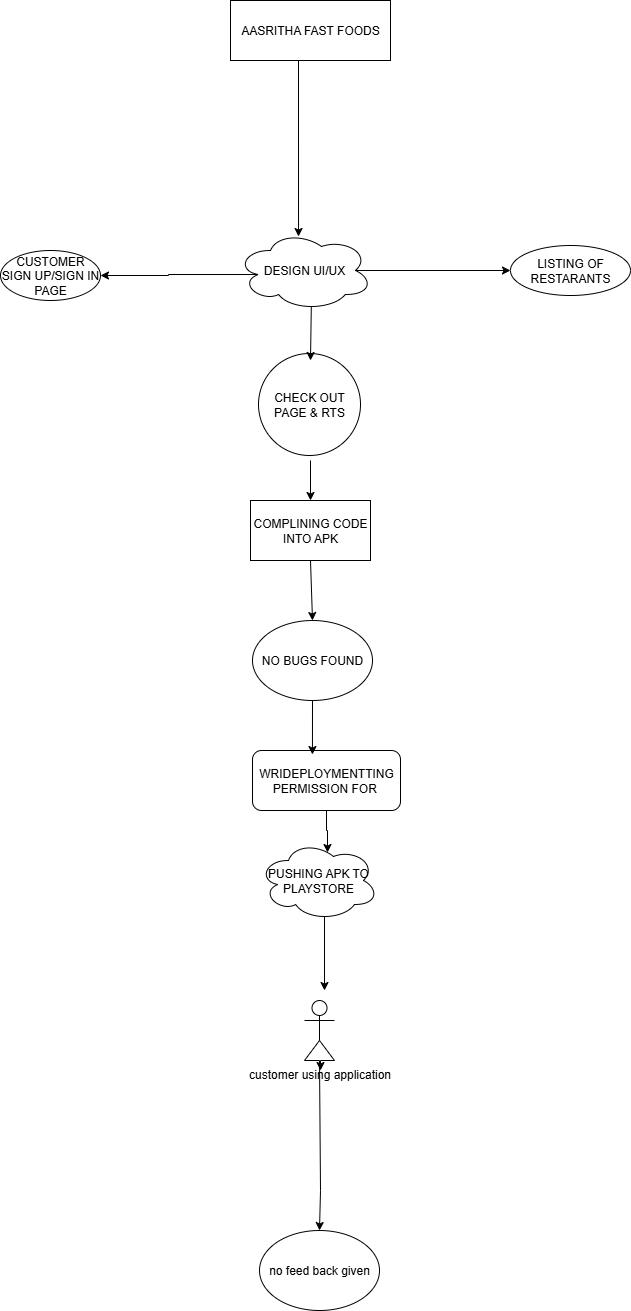

The diagram above was exported from draw.io. Its source (the exported page's mxGraphModel, read from the mxfile embedded in the PNG):
<mxGraphModel dx="786" dy="399" grid="1" gridSize="10" guides="1" tooltips="1" connect="1" arrows="1" fold="1" page="1" pageScale="1" pageWidth="827" pageHeight="1169" math="0" shadow="0">
  <root>
    <mxCell id="0" />
    <mxCell id="1" parent="0" />
    <mxCell id="Zb9rW6U7Z59S8Cu3prCe-2" value="AASRITHA FAST FOODS" style="rounded=0;whiteSpace=wrap;html=1;" parent="1" vertex="1">
      <mxGeometry x="340" y="180" width="160" height="60" as="geometry" />
    </mxCell>
    <mxCell id="Zb9rW6U7Z59S8Cu3prCe-9" style="edgeStyle=orthogonalEdgeStyle;rounded=0;orthogonalLoop=1;jettySize=auto;html=1;exitX=0.5;exitY=1;exitDx=0;exitDy=0;" parent="1" edge="1">
      <mxGeometry relative="1" as="geometry">
        <mxPoint x="350" y="520" as="sourcePoint" />
        <mxPoint x="350" y="520" as="targetPoint" />
      </mxGeometry>
    </mxCell>
    <mxCell id="9hUAuIhzM0W2I-xRgeYM-4" style="edgeStyle=orthogonalEdgeStyle;rounded=0;orthogonalLoop=1;jettySize=auto;html=1;exitX=0.875;exitY=0.5;exitDx=0;exitDy=0;exitPerimeter=0;" edge="1" parent="1" source="9hUAuIhzM0W2I-xRgeYM-2" target="9hUAuIhzM0W2I-xRgeYM-3">
      <mxGeometry relative="1" as="geometry" />
    </mxCell>
    <mxCell id="9hUAuIhzM0W2I-xRgeYM-13" style="edgeStyle=orthogonalEdgeStyle;rounded=0;orthogonalLoop=1;jettySize=auto;html=1;exitX=0.16;exitY=0.55;exitDx=0;exitDy=0;exitPerimeter=0;entryX=1;entryY=0.5;entryDx=0;entryDy=0;" edge="1" parent="1" source="9hUAuIhzM0W2I-xRgeYM-2" target="9hUAuIhzM0W2I-xRgeYM-5">
      <mxGeometry relative="1" as="geometry" />
    </mxCell>
    <mxCell id="9hUAuIhzM0W2I-xRgeYM-2" value="DESIGN UI/UX" style="ellipse;shape=cloud;whiteSpace=wrap;html=1;" vertex="1" parent="1">
      <mxGeometry x="346" y="410" width="136" height="80" as="geometry" />
    </mxCell>
    <mxCell id="9hUAuIhzM0W2I-xRgeYM-3" value="LISTING OF RESTARANTS" style="ellipse;whiteSpace=wrap;html=1;" vertex="1" parent="1">
      <mxGeometry x="620" y="425" width="120" height="50" as="geometry" />
    </mxCell>
    <mxCell id="9hUAuIhzM0W2I-xRgeYM-5" value="CUSTOMER SIGN UP/SIGN IN PAGE" style="ellipse;whiteSpace=wrap;html=1;" vertex="1" parent="1">
      <mxGeometry x="110" y="430" width="100" height="50" as="geometry" />
    </mxCell>
    <mxCell id="9hUAuIhzM0W2I-xRgeYM-8" style="edgeStyle=orthogonalEdgeStyle;rounded=0;orthogonalLoop=1;jettySize=auto;html=1;exitX=0.5;exitY=1;exitDx=0;exitDy=0;entryX=0.456;entryY=0.075;entryDx=0;entryDy=0;entryPerimeter=0;" edge="1" parent="1" source="Zb9rW6U7Z59S8Cu3prCe-2" target="9hUAuIhzM0W2I-xRgeYM-2">
      <mxGeometry relative="1" as="geometry">
        <Array as="points">
          <mxPoint x="408" y="240" />
        </Array>
      </mxGeometry>
    </mxCell>
    <mxCell id="9hUAuIhzM0W2I-xRgeYM-14" value="CHECK OUT PAGE &amp;amp; RTS" style="ellipse;whiteSpace=wrap;html=1;aspect=fixed;" vertex="1" parent="1">
      <mxGeometry x="368" y="533" width="102" height="102" as="geometry" />
    </mxCell>
    <mxCell id="9hUAuIhzM0W2I-xRgeYM-16" value="" style="endArrow=classic;html=1;rounded=0;exitX=0.55;exitY=0.95;exitDx=0;exitDy=0;exitPerimeter=0;" edge="1" parent="1" source="9hUAuIhzM0W2I-xRgeYM-2">
      <mxGeometry width="50" height="50" relative="1" as="geometry">
        <mxPoint x="490" y="420" as="sourcePoint" />
        <mxPoint x="420" y="540" as="targetPoint" />
      </mxGeometry>
    </mxCell>
    <mxCell id="9hUAuIhzM0W2I-xRgeYM-17" value="COMPLINING CODE INTO APK" style="rounded=0;whiteSpace=wrap;html=1;" vertex="1" parent="1">
      <mxGeometry x="360" y="680" width="120" height="60" as="geometry" />
    </mxCell>
    <mxCell id="9hUAuIhzM0W2I-xRgeYM-19" value="" style="endArrow=classic;html=1;rounded=0;entryX=0.5;entryY=0;entryDx=0;entryDy=0;" edge="1" parent="1" target="9hUAuIhzM0W2I-xRgeYM-17">
      <mxGeometry width="50" height="50" relative="1" as="geometry">
        <mxPoint x="420" y="640" as="sourcePoint" />
        <mxPoint x="490" y="630" as="targetPoint" />
      </mxGeometry>
    </mxCell>
    <mxCell id="9hUAuIhzM0W2I-xRgeYM-20" value="NO BUGS FOUND" style="ellipse;whiteSpace=wrap;html=1;" vertex="1" parent="1">
      <mxGeometry x="362" y="800" width="120" height="80" as="geometry" />
    </mxCell>
    <mxCell id="9hUAuIhzM0W2I-xRgeYM-21" value="" style="endArrow=classic;html=1;rounded=0;entryX=0.5;entryY=0;entryDx=0;entryDy=0;exitX=0.5;exitY=1;exitDx=0;exitDy=0;" edge="1" parent="1" source="9hUAuIhzM0W2I-xRgeYM-17" target="9hUAuIhzM0W2I-xRgeYM-20">
      <mxGeometry width="50" height="50" relative="1" as="geometry">
        <mxPoint x="420" y="780" as="sourcePoint" />
        <mxPoint x="470" y="730" as="targetPoint" />
        <Array as="points" />
      </mxGeometry>
    </mxCell>
    <mxCell id="9hUAuIhzM0W2I-xRgeYM-22" value="WRIDEPLOYMENTTING PERMISSION FOR&amp;nbsp;" style="rounded=1;whiteSpace=wrap;html=1;" vertex="1" parent="1">
      <mxGeometry x="362" y="930" width="148" height="60" as="geometry" />
    </mxCell>
    <mxCell id="9hUAuIhzM0W2I-xRgeYM-25" value="" style="endArrow=classic;html=1;rounded=0;exitX=0.5;exitY=1;exitDx=0;exitDy=0;entryX=0.405;entryY=0.067;entryDx=0;entryDy=0;entryPerimeter=0;" edge="1" parent="1" source="9hUAuIhzM0W2I-xRgeYM-20" target="9hUAuIhzM0W2I-xRgeYM-22">
      <mxGeometry width="50" height="50" relative="1" as="geometry">
        <mxPoint x="440" y="920" as="sourcePoint" />
        <mxPoint x="490" y="870" as="targetPoint" />
      </mxGeometry>
    </mxCell>
    <mxCell id="9hUAuIhzM0W2I-xRgeYM-26" value="PUSHING APK TO PLAYSTORE" style="ellipse;shape=cloud;whiteSpace=wrap;html=1;" vertex="1" parent="1">
      <mxGeometry x="368" y="1020" width="120" height="80" as="geometry" />
    </mxCell>
    <mxCell id="9hUAuIhzM0W2I-xRgeYM-27" style="edgeStyle=orthogonalEdgeStyle;rounded=0;orthogonalLoop=1;jettySize=auto;html=1;exitX=0.5;exitY=1;exitDx=0;exitDy=0;entryX=0.575;entryY=0.15;entryDx=0;entryDy=0;entryPerimeter=0;" edge="1" parent="1" source="9hUAuIhzM0W2I-xRgeYM-22" target="9hUAuIhzM0W2I-xRgeYM-26">
      <mxGeometry relative="1" as="geometry" />
    </mxCell>
    <mxCell id="9hUAuIhzM0W2I-xRgeYM-34" style="edgeStyle=orthogonalEdgeStyle;rounded=0;orthogonalLoop=1;jettySize=auto;html=1;exitX=1;exitY=1;exitDx=0;exitDy=0;exitPerimeter=0;" edge="1" parent="1" source="9hUAuIhzM0W2I-xRgeYM-28">
      <mxGeometry relative="1" as="geometry">
        <mxPoint x="430" y="1250" as="targetPoint" />
      </mxGeometry>
    </mxCell>
    <mxCell id="9hUAuIhzM0W2I-xRgeYM-28" value="customer using application" style="shape=umlActor;verticalLabelPosition=bottom;verticalAlign=top;html=1;outlineConnect=0;" vertex="1" parent="1">
      <mxGeometry x="414" y="1180" width="30" height="60" as="geometry" />
    </mxCell>
    <mxCell id="9hUAuIhzM0W2I-xRgeYM-29" value="" style="endArrow=classic;html=1;rounded=0;exitX=0.55;exitY=0.95;exitDx=0;exitDy=0;exitPerimeter=0;" edge="1" parent="1" source="9hUAuIhzM0W2I-xRgeYM-26">
      <mxGeometry width="50" height="50" relative="1" as="geometry">
        <mxPoint x="470" y="1160" as="sourcePoint" />
        <mxPoint x="434" y="1170" as="targetPoint" />
      </mxGeometry>
    </mxCell>
    <mxCell id="9hUAuIhzM0W2I-xRgeYM-30" value="no feed back given" style="ellipse;whiteSpace=wrap;html=1;" vertex="1" parent="1">
      <mxGeometry x="369" y="1410" width="120" height="80" as="geometry" />
    </mxCell>
    <mxCell id="9hUAuIhzM0W2I-xRgeYM-33" value="" style="endArrow=classic;html=1;rounded=0;exitX=0;exitY=1;exitDx=0;exitDy=0;exitPerimeter=0;entryX=0.5;entryY=0;entryDx=0;entryDy=0;" edge="1" parent="1" source="9hUAuIhzM0W2I-xRgeYM-28" target="9hUAuIhzM0W2I-xRgeYM-30">
      <mxGeometry width="50" height="50" relative="1" as="geometry">
        <mxPoint x="500" y="1420" as="sourcePoint" />
        <mxPoint x="550" y="1370" as="targetPoint" />
        <Array as="points">
          <mxPoint x="429" y="1240" />
          <mxPoint x="430" y="1370" />
        </Array>
      </mxGeometry>
    </mxCell>
  </root>
</mxGraphModel>